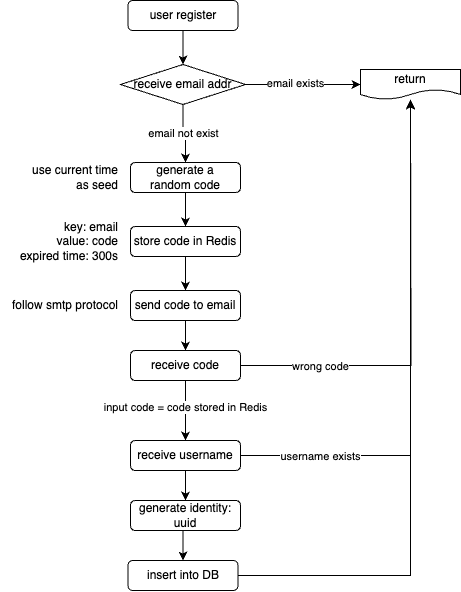

The diagram above was exported from draw.io. Its source (the exported page's mxGraphModel, read from the mxfile embedded in the PNG):
<mxGraphModel dx="1088" dy="635" grid="1" gridSize="10" guides="1" tooltips="1" connect="1" arrows="1" fold="1" page="1" pageScale="1" pageWidth="827" pageHeight="1169" math="0" shadow="0">
  <root>
    <mxCell id="WIyWlLk6GJQsqaUBKTNV-0" />
    <mxCell id="WIyWlLk6GJQsqaUBKTNV-1" parent="WIyWlLk6GJQsqaUBKTNV-0" />
    <mxCell id="iOLcJ3GztIPQHwKpWoXQ-12" style="edgeStyle=orthogonalEdgeStyle;rounded=0;orthogonalLoop=1;jettySize=auto;html=1;exitX=0.5;exitY=1;exitDx=0;exitDy=0;entryX=0.5;entryY=0;entryDx=0;entryDy=0;" edge="1" parent="WIyWlLk6GJQsqaUBKTNV-1" source="iOLcJ3GztIPQHwKpWoXQ-0" target="iOLcJ3GztIPQHwKpWoXQ-2">
      <mxGeometry relative="1" as="geometry" />
    </mxCell>
    <mxCell id="iOLcJ3GztIPQHwKpWoXQ-0" value="user register" style="rounded=1;whiteSpace=wrap;html=1;" vertex="1" parent="WIyWlLk6GJQsqaUBKTNV-1">
      <mxGeometry x="207.5" y="70" width="110" height="30" as="geometry" />
    </mxCell>
    <mxCell id="iOLcJ3GztIPQHwKpWoXQ-22" style="edgeStyle=orthogonalEdgeStyle;rounded=0;orthogonalLoop=1;jettySize=auto;html=1;exitX=1;exitY=0.5;exitDx=0;exitDy=0;entryX=0;entryY=0.5;entryDx=0;entryDy=0;" edge="1" parent="WIyWlLk6GJQsqaUBKTNV-1" source="iOLcJ3GztIPQHwKpWoXQ-2" target="iOLcJ3GztIPQHwKpWoXQ-5">
      <mxGeometry relative="1" as="geometry" />
    </mxCell>
    <mxCell id="iOLcJ3GztIPQHwKpWoXQ-23" value="email exists" style="edgeLabel;html=1;align=center;verticalAlign=middle;resizable=0;points=[];" vertex="1" connectable="0" parent="iOLcJ3GztIPQHwKpWoXQ-22">
      <mxGeometry x="-0.1406" y="2" relative="1" as="geometry">
        <mxPoint as="offset" />
      </mxGeometry>
    </mxCell>
    <mxCell id="iOLcJ3GztIPQHwKpWoXQ-24" style="edgeStyle=orthogonalEdgeStyle;rounded=0;orthogonalLoop=1;jettySize=auto;html=1;exitX=0.5;exitY=1;exitDx=0;exitDy=0;entryX=0.5;entryY=0;entryDx=0;entryDy=0;" edge="1" parent="WIyWlLk6GJQsqaUBKTNV-1" source="iOLcJ3GztIPQHwKpWoXQ-2" target="iOLcJ3GztIPQHwKpWoXQ-6">
      <mxGeometry relative="1" as="geometry" />
    </mxCell>
    <mxCell id="iOLcJ3GztIPQHwKpWoXQ-25" value="email not exist" style="edgeLabel;html=1;align=center;verticalAlign=middle;resizable=0;points=[];" vertex="1" connectable="0" parent="iOLcJ3GztIPQHwKpWoXQ-24">
      <mxGeometry x="-0.0466" relative="1" as="geometry">
        <mxPoint as="offset" />
      </mxGeometry>
    </mxCell>
    <mxCell id="iOLcJ3GztIPQHwKpWoXQ-2" value="receive email addr" style="rhombus;whiteSpace=wrap;html=1;" vertex="1" parent="WIyWlLk6GJQsqaUBKTNV-1">
      <mxGeometry x="200" y="134" width="125" height="40" as="geometry" />
    </mxCell>
    <mxCell id="iOLcJ3GztIPQHwKpWoXQ-5" value="return" style="shape=document;whiteSpace=wrap;html=1;boundedLbl=1;size=0.3333333333333333;" vertex="1" parent="WIyWlLk6GJQsqaUBKTNV-1">
      <mxGeometry x="440" y="139" width="100" height="30" as="geometry" />
    </mxCell>
    <mxCell id="iOLcJ3GztIPQHwKpWoXQ-18" style="edgeStyle=orthogonalEdgeStyle;rounded=0;orthogonalLoop=1;jettySize=auto;html=1;exitX=0.5;exitY=1;exitDx=0;exitDy=0;entryX=0.5;entryY=0;entryDx=0;entryDy=0;" edge="1" parent="WIyWlLk6GJQsqaUBKTNV-1" source="iOLcJ3GztIPQHwKpWoXQ-6" target="iOLcJ3GztIPQHwKpWoXQ-8">
      <mxGeometry relative="1" as="geometry" />
    </mxCell>
    <mxCell id="iOLcJ3GztIPQHwKpWoXQ-6" value="generate a &lt;br&gt;random code" style="rounded=1;whiteSpace=wrap;html=1;" vertex="1" parent="WIyWlLk6GJQsqaUBKTNV-1">
      <mxGeometry x="210" y="232" width="110" height="30" as="geometry" />
    </mxCell>
    <mxCell id="iOLcJ3GztIPQHwKpWoXQ-7" value="use current time &lt;br&gt;as seed" style="text;html=1;align=right;verticalAlign=middle;whiteSpace=wrap;rounded=0;" vertex="1" parent="WIyWlLk6GJQsqaUBKTNV-1">
      <mxGeometry x="100" y="232" width="100" height="30" as="geometry" />
    </mxCell>
    <mxCell id="iOLcJ3GztIPQHwKpWoXQ-19" style="edgeStyle=orthogonalEdgeStyle;rounded=0;orthogonalLoop=1;jettySize=auto;html=1;exitX=0.5;exitY=1;exitDx=0;exitDy=0;entryX=0.5;entryY=0;entryDx=0;entryDy=0;" edge="1" parent="WIyWlLk6GJQsqaUBKTNV-1" source="iOLcJ3GztIPQHwKpWoXQ-8" target="iOLcJ3GztIPQHwKpWoXQ-10">
      <mxGeometry relative="1" as="geometry" />
    </mxCell>
    <mxCell id="iOLcJ3GztIPQHwKpWoXQ-8" value="store code in Redis" style="rounded=1;whiteSpace=wrap;html=1;" vertex="1" parent="WIyWlLk6GJQsqaUBKTNV-1">
      <mxGeometry x="210" y="296" width="110" height="30" as="geometry" />
    </mxCell>
    <mxCell id="iOLcJ3GztIPQHwKpWoXQ-9" value="key: email&lt;br&gt;value: code&lt;br&gt;expired time: 300s" style="text;html=1;align=right;verticalAlign=middle;whiteSpace=wrap;rounded=0;" vertex="1" parent="WIyWlLk6GJQsqaUBKTNV-1">
      <mxGeometry x="80" y="296" width="120" height="30" as="geometry" />
    </mxCell>
    <mxCell id="iOLcJ3GztIPQHwKpWoXQ-21" style="edgeStyle=orthogonalEdgeStyle;rounded=0;orthogonalLoop=1;jettySize=auto;html=1;exitX=0.5;exitY=1;exitDx=0;exitDy=0;" edge="1" parent="WIyWlLk6GJQsqaUBKTNV-1" source="iOLcJ3GztIPQHwKpWoXQ-10" target="iOLcJ3GztIPQHwKpWoXQ-20">
      <mxGeometry relative="1" as="geometry" />
    </mxCell>
    <mxCell id="iOLcJ3GztIPQHwKpWoXQ-10" value="send code to email" style="rounded=1;whiteSpace=wrap;html=1;" vertex="1" parent="WIyWlLk6GJQsqaUBKTNV-1">
      <mxGeometry x="210" y="360" width="110" height="30" as="geometry" />
    </mxCell>
    <mxCell id="iOLcJ3GztIPQHwKpWoXQ-11" value="follow smtp protocol" style="text;html=1;align=right;verticalAlign=middle;whiteSpace=wrap;rounded=0;" vertex="1" parent="WIyWlLk6GJQsqaUBKTNV-1">
      <mxGeometry x="80" y="360" width="120" height="30" as="geometry" />
    </mxCell>
    <mxCell id="iOLcJ3GztIPQHwKpWoXQ-30" style="edgeStyle=orthogonalEdgeStyle;rounded=0;orthogonalLoop=1;jettySize=auto;html=1;exitX=0.5;exitY=1;exitDx=0;exitDy=0;entryX=0.5;entryY=0;entryDx=0;entryDy=0;" edge="1" parent="WIyWlLk6GJQsqaUBKTNV-1" source="iOLcJ3GztIPQHwKpWoXQ-20" target="iOLcJ3GztIPQHwKpWoXQ-29">
      <mxGeometry relative="1" as="geometry" />
    </mxCell>
    <mxCell id="iOLcJ3GztIPQHwKpWoXQ-31" value="input code = code stored in Redis" style="edgeLabel;html=1;align=center;verticalAlign=middle;resizable=0;points=[];" vertex="1" connectable="0" parent="iOLcJ3GztIPQHwKpWoXQ-30">
      <mxGeometry x="-0.1111" y="-1" relative="1" as="geometry">
        <mxPoint as="offset" />
      </mxGeometry>
    </mxCell>
    <mxCell id="iOLcJ3GztIPQHwKpWoXQ-36" style="edgeStyle=orthogonalEdgeStyle;rounded=0;orthogonalLoop=1;jettySize=auto;html=1;exitX=1;exitY=0.5;exitDx=0;exitDy=0;" edge="1" parent="WIyWlLk6GJQsqaUBKTNV-1" source="iOLcJ3GztIPQHwKpWoXQ-20">
      <mxGeometry relative="1" as="geometry">
        <mxPoint x="490" y="170" as="targetPoint" />
      </mxGeometry>
    </mxCell>
    <mxCell id="iOLcJ3GztIPQHwKpWoXQ-37" value="wrong code" style="edgeLabel;html=1;align=center;verticalAlign=middle;resizable=0;points=[];" vertex="1" connectable="0" parent="iOLcJ3GztIPQHwKpWoXQ-36">
      <mxGeometry x="-0.7924" y="-1" relative="1" as="geometry">
        <mxPoint x="34" y="-1" as="offset" />
      </mxGeometry>
    </mxCell>
    <mxCell id="iOLcJ3GztIPQHwKpWoXQ-20" value="receive code" style="rounded=1;whiteSpace=wrap;html=1;" vertex="1" parent="WIyWlLk6GJQsqaUBKTNV-1">
      <mxGeometry x="210" y="420" width="110" height="30" as="geometry" />
    </mxCell>
    <mxCell id="iOLcJ3GztIPQHwKpWoXQ-33" style="edgeStyle=orthogonalEdgeStyle;rounded=0;orthogonalLoop=1;jettySize=auto;html=1;exitX=0.5;exitY=1;exitDx=0;exitDy=0;entryX=0.5;entryY=0;entryDx=0;entryDy=0;" edge="1" parent="WIyWlLk6GJQsqaUBKTNV-1" source="iOLcJ3GztIPQHwKpWoXQ-29" target="iOLcJ3GztIPQHwKpWoXQ-32">
      <mxGeometry relative="1" as="geometry" />
    </mxCell>
    <mxCell id="iOLcJ3GztIPQHwKpWoXQ-34" style="edgeStyle=orthogonalEdgeStyle;rounded=0;orthogonalLoop=1;jettySize=auto;html=1;exitX=1;exitY=0.5;exitDx=0;exitDy=0;" edge="1" parent="WIyWlLk6GJQsqaUBKTNV-1" source="iOLcJ3GztIPQHwKpWoXQ-29" target="iOLcJ3GztIPQHwKpWoXQ-5">
      <mxGeometry relative="1" as="geometry" />
    </mxCell>
    <mxCell id="iOLcJ3GztIPQHwKpWoXQ-35" value="username exists" style="edgeLabel;html=1;align=center;verticalAlign=middle;resizable=0;points=[];" vertex="1" connectable="0" parent="iOLcJ3GztIPQHwKpWoXQ-34">
      <mxGeometry x="-0.7947" relative="1" as="geometry">
        <mxPoint x="26" as="offset" />
      </mxGeometry>
    </mxCell>
    <mxCell id="iOLcJ3GztIPQHwKpWoXQ-29" value="receive username" style="rounded=1;whiteSpace=wrap;html=1;" vertex="1" parent="WIyWlLk6GJQsqaUBKTNV-1">
      <mxGeometry x="210" y="510" width="110" height="30" as="geometry" />
    </mxCell>
    <mxCell id="iOLcJ3GztIPQHwKpWoXQ-39" style="edgeStyle=orthogonalEdgeStyle;rounded=0;orthogonalLoop=1;jettySize=auto;html=1;exitX=0.5;exitY=1;exitDx=0;exitDy=0;entryX=0.5;entryY=0;entryDx=0;entryDy=0;" edge="1" parent="WIyWlLk6GJQsqaUBKTNV-1" source="iOLcJ3GztIPQHwKpWoXQ-32" target="iOLcJ3GztIPQHwKpWoXQ-38">
      <mxGeometry relative="1" as="geometry" />
    </mxCell>
    <mxCell id="iOLcJ3GztIPQHwKpWoXQ-32" value="generate identity:&lt;br&gt;uuid" style="rounded=1;whiteSpace=wrap;html=1;" vertex="1" parent="WIyWlLk6GJQsqaUBKTNV-1">
      <mxGeometry x="210" y="570" width="110" height="30" as="geometry" />
    </mxCell>
    <mxCell id="iOLcJ3GztIPQHwKpWoXQ-41" style="edgeStyle=orthogonalEdgeStyle;rounded=0;orthogonalLoop=1;jettySize=auto;html=1;exitX=1;exitY=0.5;exitDx=0;exitDy=0;" edge="1" parent="WIyWlLk6GJQsqaUBKTNV-1" source="iOLcJ3GztIPQHwKpWoXQ-38" target="iOLcJ3GztIPQHwKpWoXQ-5">
      <mxGeometry relative="1" as="geometry" />
    </mxCell>
    <mxCell id="iOLcJ3GztIPQHwKpWoXQ-38" value="insert into DB" style="rounded=1;whiteSpace=wrap;html=1;" vertex="1" parent="WIyWlLk6GJQsqaUBKTNV-1">
      <mxGeometry x="207.5" y="630" width="110" height="30" as="geometry" />
    </mxCell>
  </root>
</mxGraphModel>